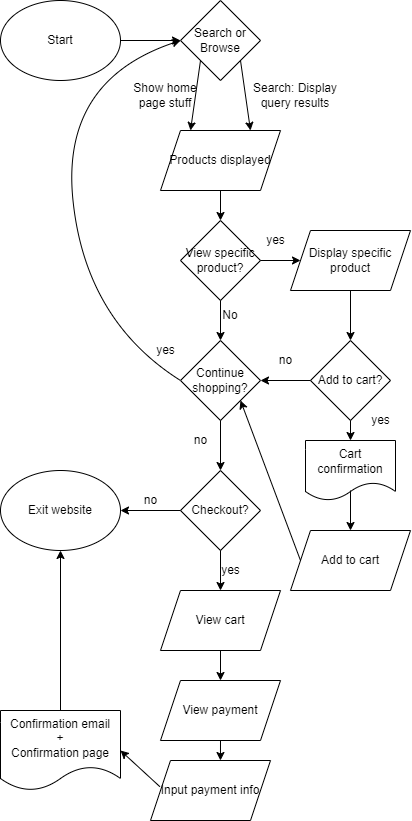

The diagram above was exported from draw.io. Its source (the exported page's mxGraphModel, read from the mxfile embedded in the PNG):
<mxGraphModel dx="1028" dy="470" grid="1" gridSize="10" guides="1" tooltips="1" connect="1" arrows="1" fold="1" page="1" pageScale="1" pageWidth="850" pageHeight="1100" math="0" shadow="0">
  <root>
    <mxCell id="0" />
    <mxCell id="1" parent="0" />
    <mxCell id="9" value="Start" style="ellipse;whiteSpace=wrap;html=1;" parent="1" vertex="1">
      <mxGeometry x="240" y="30" width="120" height="80" as="geometry" />
    </mxCell>
    <mxCell id="12" value="Search or Browse" style="rhombus;whiteSpace=wrap;html=1;" parent="1" vertex="1">
      <mxGeometry x="420" y="30" width="80" height="80" as="geometry" />
    </mxCell>
    <mxCell id="14" value="" style="endArrow=classic;html=1;exitX=1;exitY=0.5;exitDx=0;exitDy=0;" parent="1" source="9" target="12" edge="1">
      <mxGeometry width="50" height="50" relative="1" as="geometry">
        <mxPoint x="370" y="20" as="sourcePoint" />
        <mxPoint x="420" y="-30" as="targetPoint" />
      </mxGeometry>
    </mxCell>
    <mxCell id="15" value="Products displayed" style="shape=parallelogram;perimeter=parallelogramPerimeter;whiteSpace=wrap;html=1;fixedSize=1;" parent="1" vertex="1">
      <mxGeometry x="400" y="160" width="120" height="60" as="geometry" />
    </mxCell>
    <mxCell id="16" value="" style="endArrow=classic;html=1;exitX=1;exitY=1;exitDx=0;exitDy=0;entryX=0.75;entryY=0;entryDx=0;entryDy=0;" parent="1" source="12" target="15" edge="1">
      <mxGeometry width="50" height="50" relative="1" as="geometry">
        <mxPoint x="450" y="110" as="sourcePoint" />
        <mxPoint x="500" y="60" as="targetPoint" />
      </mxGeometry>
    </mxCell>
    <mxCell id="17" value="" style="endArrow=classic;html=1;exitX=0;exitY=1;exitDx=0;exitDy=0;entryX=0.25;entryY=0;entryDx=0;entryDy=0;" parent="1" source="12" target="15" edge="1">
      <mxGeometry width="50" height="50" relative="1" as="geometry">
        <mxPoint x="450" y="110" as="sourcePoint" />
        <mxPoint x="500" y="60" as="targetPoint" />
      </mxGeometry>
    </mxCell>
    <mxCell id="20" value="Search: Display query results" style="text;html=1;strokeColor=none;fillColor=none;align=center;verticalAlign=middle;whiteSpace=wrap;rounded=0;" parent="1" vertex="1">
      <mxGeometry x="480" y="110" width="110" height="30" as="geometry" />
    </mxCell>
    <mxCell id="21" value="Show home page stuff" style="text;html=1;strokeColor=none;fillColor=none;align=center;verticalAlign=middle;whiteSpace=wrap;rounded=0;" parent="1" vertex="1">
      <mxGeometry x="360" y="110" width="90" height="30" as="geometry" />
    </mxCell>
    <mxCell id="22" value="View specific product?" style="rhombus;whiteSpace=wrap;html=1;" parent="1" vertex="1">
      <mxGeometry x="420" y="250" width="80" height="80" as="geometry" />
    </mxCell>
    <mxCell id="23" value="" style="endArrow=classic;html=1;exitX=0.5;exitY=1;exitDx=0;exitDy=0;entryX=0.5;entryY=0;entryDx=0;entryDy=0;" parent="1" source="15" target="22" edge="1">
      <mxGeometry width="50" height="50" relative="1" as="geometry">
        <mxPoint x="410" y="130" as="sourcePoint" />
        <mxPoint x="460" y="80" as="targetPoint" />
      </mxGeometry>
    </mxCell>
    <mxCell id="24" value="Exit website" style="ellipse;whiteSpace=wrap;html=1;" parent="1" vertex="1">
      <mxGeometry x="240" y="500" width="120" height="80" as="geometry" />
    </mxCell>
    <mxCell id="25" value="Continue shopping?" style="rhombus;whiteSpace=wrap;html=1;" vertex="1" parent="1">
      <mxGeometry x="420" y="370" width="80" height="80" as="geometry" />
    </mxCell>
    <mxCell id="26" value="" style="endArrow=classic;html=1;exitX=0.5;exitY=1;exitDx=0;exitDy=0;entryX=0.5;entryY=0;entryDx=0;entryDy=0;" edge="1" parent="1" source="22" target="25">
      <mxGeometry width="50" height="50" relative="1" as="geometry">
        <mxPoint x="570" y="350" as="sourcePoint" />
        <mxPoint x="620" y="300" as="targetPoint" />
      </mxGeometry>
    </mxCell>
    <mxCell id="28" value="No" style="text;html=1;strokeColor=none;fillColor=none;align=center;verticalAlign=middle;whiteSpace=wrap;rounded=0;" vertex="1" parent="1">
      <mxGeometry x="440" y="330" width="60" height="30" as="geometry" />
    </mxCell>
    <mxCell id="29" value="Cart confirmation" style="shape=document;whiteSpace=wrap;html=1;boundedLbl=1;" vertex="1" parent="1">
      <mxGeometry x="545" y="470" width="90" height="60" as="geometry" />
    </mxCell>
    <mxCell id="30" value="Add to cart?" style="rhombus;whiteSpace=wrap;html=1;" vertex="1" parent="1">
      <mxGeometry x="550" y="370" width="80" height="80" as="geometry" />
    </mxCell>
    <mxCell id="31" value="Display specific&lt;br&gt;product" style="shape=parallelogram;perimeter=parallelogramPerimeter;whiteSpace=wrap;html=1;fixedSize=1;" vertex="1" parent="1">
      <mxGeometry x="530" y="260" width="120" height="60" as="geometry" />
    </mxCell>
    <mxCell id="32" value="" style="endArrow=classic;html=1;exitX=1;exitY=0.5;exitDx=0;exitDy=0;entryX=0;entryY=0.5;entryDx=0;entryDy=0;" edge="1" parent="1" source="22" target="31">
      <mxGeometry width="50" height="50" relative="1" as="geometry">
        <mxPoint x="570" y="280" as="sourcePoint" />
        <mxPoint x="620" y="230" as="targetPoint" />
      </mxGeometry>
    </mxCell>
    <mxCell id="34" value="yes" style="text;html=1;align=center;verticalAlign=middle;resizable=0;points=[];autosize=1;strokeColor=none;fillColor=none;" vertex="1" parent="1">
      <mxGeometry x="500" y="260" width="30" height="20" as="geometry" />
    </mxCell>
    <mxCell id="35" value="" style="endArrow=classic;html=1;exitX=0.5;exitY=1;exitDx=0;exitDy=0;entryX=0.5;entryY=0;entryDx=0;entryDy=0;" edge="1" parent="1" source="31" target="30">
      <mxGeometry width="50" height="50" relative="1" as="geometry">
        <mxPoint x="570" y="280" as="sourcePoint" />
        <mxPoint x="620" y="230" as="targetPoint" />
      </mxGeometry>
    </mxCell>
    <mxCell id="36" value="" style="endArrow=classic;html=1;exitX=0.5;exitY=1;exitDx=0;exitDy=0;entryX=0.5;entryY=0;entryDx=0;entryDy=0;" edge="1" parent="1" source="30" target="29">
      <mxGeometry width="50" height="50" relative="1" as="geometry">
        <mxPoint x="570" y="510" as="sourcePoint" />
        <mxPoint x="670" y="440" as="targetPoint" />
      </mxGeometry>
    </mxCell>
    <mxCell id="37" value="" style="endArrow=classic;html=1;exitX=0;exitY=0.5;exitDx=0;exitDy=0;entryX=1;entryY=0.5;entryDx=0;entryDy=0;" edge="1" parent="1" source="30" target="25">
      <mxGeometry width="50" height="50" relative="1" as="geometry">
        <mxPoint x="570" y="510" as="sourcePoint" />
        <mxPoint x="510" y="450" as="targetPoint" />
      </mxGeometry>
    </mxCell>
    <mxCell id="38" value="no" style="text;html=1;align=center;verticalAlign=middle;resizable=0;points=[];autosize=1;strokeColor=none;fillColor=none;" vertex="1" parent="1">
      <mxGeometry x="510" y="380" width="30" height="20" as="geometry" />
    </mxCell>
    <mxCell id="39" value="Add to cart" style="shape=parallelogram;perimeter=parallelogramPerimeter;whiteSpace=wrap;html=1;fixedSize=1;" vertex="1" parent="1">
      <mxGeometry x="530" y="560" width="120" height="60" as="geometry" />
    </mxCell>
    <mxCell id="40" value="" style="endArrow=classic;html=1;entryX=0.5;entryY=0;entryDx=0;entryDy=0;" edge="1" parent="1" target="39">
      <mxGeometry width="50" height="50" relative="1" as="geometry">
        <mxPoint x="590" y="520" as="sourcePoint" />
        <mxPoint x="620" y="460" as="targetPoint" />
      </mxGeometry>
    </mxCell>
    <mxCell id="41" value="yes" style="text;html=1;align=center;verticalAlign=middle;resizable=0;points=[];autosize=1;strokeColor=none;fillColor=none;" vertex="1" parent="1">
      <mxGeometry x="605" y="440" width="30" height="20" as="geometry" />
    </mxCell>
    <mxCell id="43" value="" style="curved=1;endArrow=classic;html=1;exitX=0;exitY=0.5;exitDx=0;exitDy=0;" edge="1" parent="1" source="25">
      <mxGeometry width="50" height="50" relative="1" as="geometry">
        <mxPoint x="290" y="360" as="sourcePoint" />
        <mxPoint x="420" y="70" as="targetPoint" />
        <Array as="points">
          <mxPoint x="325" y="350" />
          <mxPoint x="300" y="110" />
        </Array>
      </mxGeometry>
    </mxCell>
    <mxCell id="44" value="yes" style="text;html=1;align=center;verticalAlign=middle;resizable=0;points=[];autosize=1;strokeColor=none;fillColor=none;" vertex="1" parent="1">
      <mxGeometry x="390" y="370" width="30" height="20" as="geometry" />
    </mxCell>
    <mxCell id="45" value="" style="endArrow=classic;html=1;exitX=0;exitY=0.5;exitDx=0;exitDy=0;entryX=1;entryY=1;entryDx=0;entryDy=0;" edge="1" parent="1" source="39" target="25">
      <mxGeometry width="50" height="50" relative="1" as="geometry">
        <mxPoint x="560" y="470" as="sourcePoint" />
        <mxPoint x="610" y="420" as="targetPoint" />
      </mxGeometry>
    </mxCell>
    <mxCell id="46" value="Checkout?" style="rhombus;whiteSpace=wrap;html=1;" vertex="1" parent="1">
      <mxGeometry x="420" y="500" width="80" height="80" as="geometry" />
    </mxCell>
    <mxCell id="47" value="" style="endArrow=classic;html=1;exitX=0.5;exitY=1;exitDx=0;exitDy=0;entryX=0.5;entryY=0;entryDx=0;entryDy=0;" edge="1" parent="1" source="25" target="46">
      <mxGeometry width="50" height="50" relative="1" as="geometry">
        <mxPoint x="560" y="470" as="sourcePoint" />
        <mxPoint x="610" y="420" as="targetPoint" />
      </mxGeometry>
    </mxCell>
    <mxCell id="48" value="" style="endArrow=classic;html=1;exitX=0;exitY=0.5;exitDx=0;exitDy=0;entryX=1;entryY=0.5;entryDx=0;entryDy=0;" edge="1" parent="1" source="46" target="24">
      <mxGeometry width="50" height="50" relative="1" as="geometry">
        <mxPoint x="380" y="540" as="sourcePoint" />
        <mxPoint x="430" y="490" as="targetPoint" />
      </mxGeometry>
    </mxCell>
    <mxCell id="49" value="no" style="text;html=1;align=center;verticalAlign=middle;resizable=0;points=[];autosize=1;strokeColor=none;fillColor=none;" vertex="1" parent="1">
      <mxGeometry x="425" y="460" width="30" height="20" as="geometry" />
    </mxCell>
    <mxCell id="50" value="View cart" style="shape=parallelogram;perimeter=parallelogramPerimeter;whiteSpace=wrap;html=1;fixedSize=1;" vertex="1" parent="1">
      <mxGeometry x="400" y="620" width="120" height="60" as="geometry" />
    </mxCell>
    <mxCell id="51" value="" style="endArrow=classic;html=1;entryX=0.5;entryY=0;entryDx=0;entryDy=0;exitX=0.5;exitY=1;exitDx=0;exitDy=0;" edge="1" parent="1" source="46" target="50">
      <mxGeometry width="50" height="50" relative="1" as="geometry">
        <mxPoint x="380" y="630" as="sourcePoint" />
        <mxPoint x="430" y="580" as="targetPoint" />
      </mxGeometry>
    </mxCell>
    <mxCell id="52" value="no" style="text;html=1;align=center;verticalAlign=middle;resizable=0;points=[];autosize=1;strokeColor=none;fillColor=none;" vertex="1" parent="1">
      <mxGeometry x="375" y="520" width="30" height="20" as="geometry" />
    </mxCell>
    <mxCell id="53" value="yes" style="text;html=1;align=center;verticalAlign=middle;resizable=0;points=[];autosize=1;strokeColor=none;fillColor=none;" vertex="1" parent="1">
      <mxGeometry x="455" y="590" width="30" height="20" as="geometry" />
    </mxCell>
    <mxCell id="54" value="View payment" style="shape=parallelogram;perimeter=parallelogramPerimeter;whiteSpace=wrap;html=1;fixedSize=1;" vertex="1" parent="1">
      <mxGeometry x="400" y="710" width="120" height="60" as="geometry" />
    </mxCell>
    <mxCell id="55" value="" style="endArrow=classic;html=1;exitX=0.5;exitY=1;exitDx=0;exitDy=0;entryX=0.5;entryY=0;entryDx=0;entryDy=0;" edge="1" parent="1" source="50" target="54">
      <mxGeometry width="50" height="50" relative="1" as="geometry">
        <mxPoint x="470" y="680" as="sourcePoint" />
        <mxPoint x="520" y="630" as="targetPoint" />
      </mxGeometry>
    </mxCell>
    <mxCell id="56" value="Input payment info" style="shape=parallelogram;perimeter=parallelogramPerimeter;whiteSpace=wrap;html=1;fixedSize=1;" vertex="1" parent="1">
      <mxGeometry x="390" y="790" width="120" height="60" as="geometry" />
    </mxCell>
    <mxCell id="57" value="" style="endArrow=classic;html=1;exitX=0.5;exitY=1;exitDx=0;exitDy=0;entryX=0.583;entryY=0;entryDx=0;entryDy=0;entryPerimeter=0;" edge="1" parent="1" source="54" target="56">
      <mxGeometry width="50" height="50" relative="1" as="geometry">
        <mxPoint x="470" y="680" as="sourcePoint" />
        <mxPoint x="520" y="630" as="targetPoint" />
      </mxGeometry>
    </mxCell>
    <mxCell id="59" value="Confirmation email&lt;br&gt;+&lt;br&gt;Confirmation page" style="shape=document;whiteSpace=wrap;html=1;boundedLbl=1;" vertex="1" parent="1">
      <mxGeometry x="240" y="740" width="120" height="80" as="geometry" />
    </mxCell>
    <mxCell id="60" value="" style="endArrow=classic;html=1;exitX=0.078;exitY=0.436;exitDx=0;exitDy=0;exitPerimeter=0;entryX=1;entryY=0.5;entryDx=0;entryDy=0;" edge="1" parent="1" source="56" target="59">
      <mxGeometry width="50" height="50" relative="1" as="geometry">
        <mxPoint x="470" y="640" as="sourcePoint" />
        <mxPoint x="380" y="660" as="targetPoint" />
      </mxGeometry>
    </mxCell>
    <mxCell id="61" value="" style="endArrow=classic;html=1;exitX=0.5;exitY=0;exitDx=0;exitDy=0;entryX=0.5;entryY=1;entryDx=0;entryDy=0;" edge="1" parent="1" source="59" target="24">
      <mxGeometry width="50" height="50" relative="1" as="geometry">
        <mxPoint x="470" y="640" as="sourcePoint" />
        <mxPoint x="300" y="590" as="targetPoint" />
      </mxGeometry>
    </mxCell>
  </root>
</mxGraphModel>